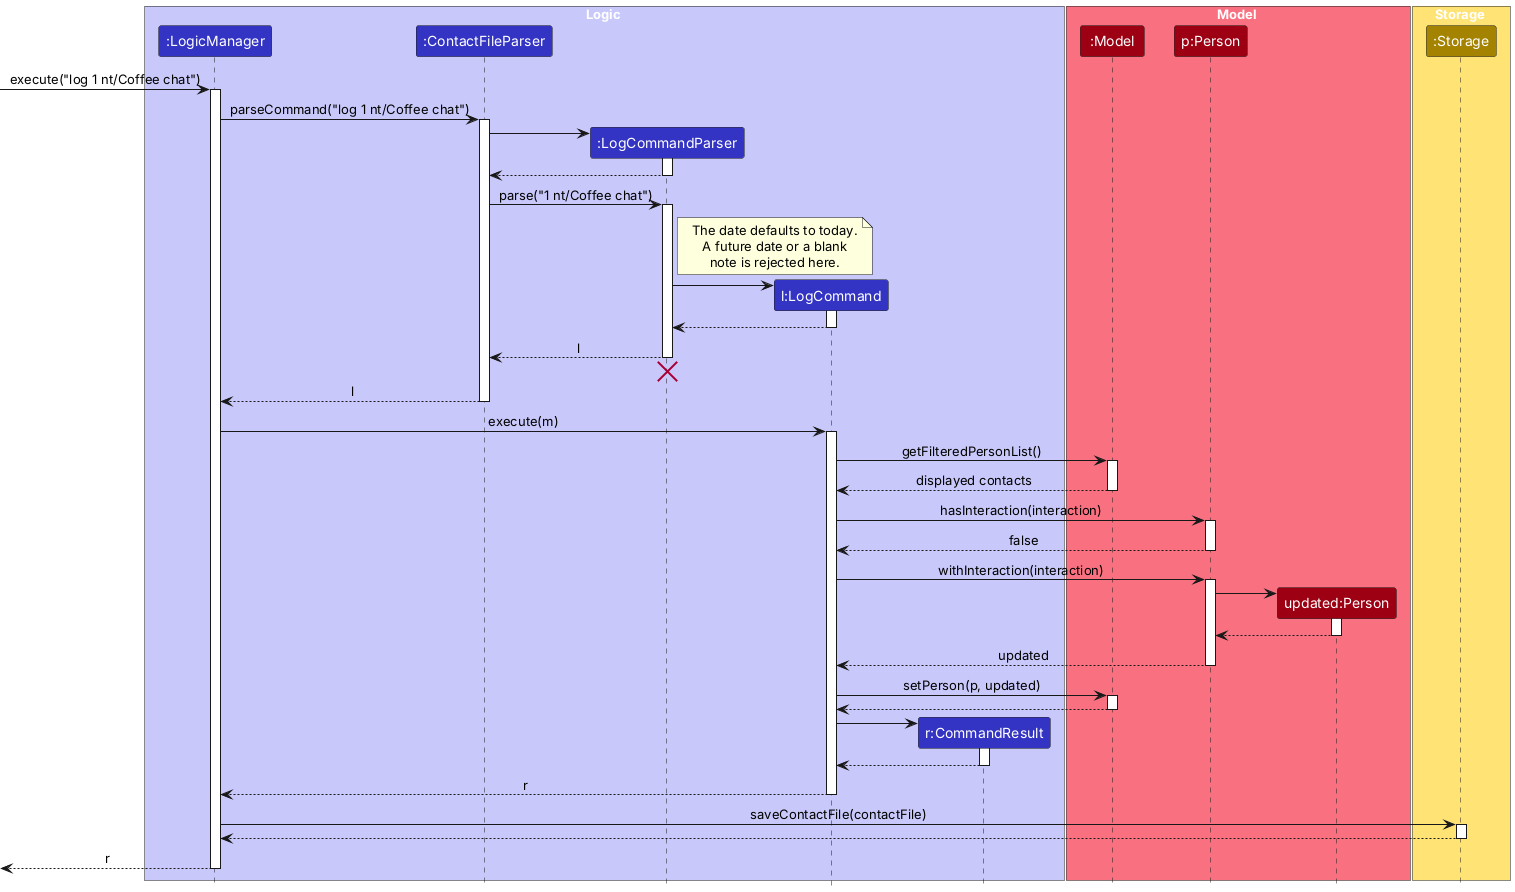

The diagram above was rendered by PlantUML. Its source (embedded in the PNG):
@startuml
!include style.puml
skinparam ArrowFontStyle plain

box Logic LOGIC_COLOR_T1
participant ":LogicManager" as LogicManager LOGIC_COLOR
participant ":ContactFileParser" as ContactFileParser LOGIC_COLOR
participant ":LogCommandParser" as LogCommandParser LOGIC_COLOR
participant "l:LogCommand" as LogCommand LOGIC_COLOR
participant "r:CommandResult" as CommandResult LOGIC_COLOR
end box

box Model MODEL_COLOR_T1
participant ":Model" as Model MODEL_COLOR
participant "p:Person" as Person MODEL_COLOR
participant "updated:Person" as UpdatedPerson MODEL_COLOR
end box

box Storage STORAGE_COLOR_T1
participant ":Storage" as Storage STORAGE_COLOR
end box

[-> LogicManager : execute("log 1 nt/Coffee chat")
activate LogicManager

LogicManager -> ContactFileParser : parseCommand("log 1 nt/Coffee chat")
activate ContactFileParser

create LogCommandParser
ContactFileParser -> LogCommandParser
activate LogCommandParser
LogCommandParser --> ContactFileParser
deactivate LogCommandParser

ContactFileParser -> LogCommandParser : parse("1 nt/Coffee chat")
activate LogCommandParser

note right of LogCommandParser
  The date defaults to today.
  A future date or a blank
  note is rejected here.
end note

create LogCommand
LogCommandParser -> LogCommand
activate LogCommand
LogCommand --> LogCommandParser
deactivate LogCommand

LogCommandParser --> ContactFileParser : l
deactivate LogCommandParser
LogCommandParser -[hidden]-> ContactFileParser
destroy LogCommandParser

ContactFileParser --> LogicManager : l
deactivate ContactFileParser

LogicManager -> LogCommand : execute(m)
activate LogCommand

LogCommand -> Model : getFilteredPersonList()
activate Model
Model --> LogCommand : displayed contacts
deactivate Model

LogCommand -> Person : hasInteraction(interaction)
activate Person
Person --> LogCommand : false
deactivate Person

LogCommand -> Person : withInteraction(interaction)
activate Person

create UpdatedPerson
Person -> UpdatedPerson
activate UpdatedPerson
UpdatedPerson --> Person
deactivate UpdatedPerson

Person --> LogCommand : updated
deactivate Person

LogCommand -> Model : setPerson(p, updated)
activate Model
Model --> LogCommand
deactivate Model

create CommandResult
LogCommand -> CommandResult
activate CommandResult
CommandResult --> LogCommand
deactivate CommandResult

LogCommand --> LogicManager : r
deactivate LogCommand

LogicManager -> Storage : saveContactFile(contactFile)
activate Storage
Storage --> LogicManager
deactivate Storage

[<--LogicManager : r
deactivate LogicManager
@enduml